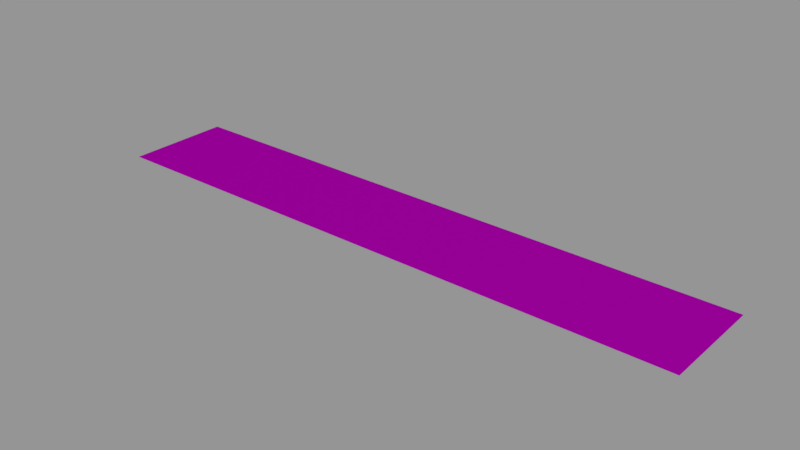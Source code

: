 # Source: info01_47.blend  (saved by Blender 2.79.0; exported with 4.5.12 LTS)
import bpy
from mathutils import Matrix  # noqa: F401  (used for matrix-valued properties, if any)

bpy.ops.wm.read_factory_settings(use_empty=True)
scene = bpy.context.scene
scene.name = 'Scene'

# ---- collections
col_collection_1 = bpy.data.collections.new('Collection 1'); scene.collection.children.link(col_collection_1)

# ---- images (referenced by path relative to the original .blend; pixels are not part of the script)
import os
ASSET_DIR = os.environ.get("B2B_ASSET_DIR", "")  # directory of the original .blend (textures are referenced by path, not embedded)
HERE = os.path.dirname(os.path.abspath(__file__))  # packed textures are extracted next to this script under _unpacked/

def load_image(name, relpath, width, height, colorspace="sRGB"):
    """Load a texture the original file referenced (path relative to the .blend, or extracted next to this script)."""
    p = next((c for c in (os.path.join(HERE, relpath), os.path.join(ASSET_DIR, relpath)) if relpath and os.path.exists(c)), "")
    if p:
        img = bpy.data.images.load(p, check_existing=True)
        img.name = name
    else:  # same state as the original file: an image datablock whose file is absent (Cycles renders it pink)
        img = bpy.data.images.new(name, width, height)
        img.source = "FILE"
        img.filepath = "//" + (relpath or name)
    img.colorspace_settings.name = colorspace
    return img
img_info01_47_static_pressure_port_png = load_image('info01_47_static_pressure_port.png', 'textures/info01_47_static_pressure_port.png', 1024, 1024, 'Linear Rec.709')

# ---- materials (node trees are filled in below, after node groups)
mat_info01_47 = bpy.data.materials.new('info01_47')
mat_info01_47.alpha_threshold = 0.0
mat_info01_47.roughness = 0.5

# ---- node groups
ng_decal_info_group = bpy.data.node_groups.new('Decal Info Group', 'ShaderNodeTree')
_s = ng_decal_info_group.interface.new_socket(name='Shader', in_out='OUTPUT', socket_type='NodeSocketShader')
_s = ng_decal_info_group.interface.new_socket(name='Material Color', in_out='INPUT', socket_type='NodeSocketColor')
_s.default_value = (0.5793, 0.5793, 0.5793, 1.0)
_s = ng_decal_info_group.interface.new_socket(name='Material Roughness', in_out='INPUT', socket_type='NodeSocketFloat')
_s.subtype = 'FACTOR'
_s.default_value = 0.2
_s.min_value = 0.0
_s.max_value = 1.0
_s = ng_decal_info_group.interface.new_socket(name='Invert', in_out='INPUT', socket_type='NodeSocketFloat')
_s.subtype = 'FACTOR'
_s.default_value = 1.0
_s.min_value = 0.0
_s.max_value = 1.0
_s = ng_decal_info_group.interface.new_socket(name='Alpha', in_out='INPUT', socket_type='NodeSocketColor')
_N = ng_decal_info_group.nodes; _L = ng_decal_info_group.links
n0 = _N.new('ShaderNodeBsdfTransparent'); n0.name = 'Transparent BSDF'; n0.location = (247, -354)
n1 = _N.new('ShaderNodeMixShader'); n1.name = 'Mix Shader'; n1.location = (498, -152)
n2 = _N.new('NodeGroupOutput'); n2.name = 'Group Output'; n2.location = (857, -88)
n3 = _N.new('ShaderNodeInvert'); n3.name = 'Invert'; n3.location = (-262, -267)
n4 = _N.new('ShaderNodeBsdfAnisotropic'); n4.name = 'Glossy BSDF'; n4.location = (290, 32)
n4.distribution = 'GGX'
n5 = _N.new('NodeGroupInput'); n5.name = 'Group Input'; n5.location = (-775, -19)
n6 = _N.new('ShaderNodeInvert'); n6.name = 'Invert.001'; n6.location = (-305, 58)
n7 = _N.new('ShaderNodeMath'); n7.name = 'Math'; n7.location = (0, 0)
n7.operation = 'POWER'
_L.new(n4.outputs[0], n1.inputs[1])
_L.new(n0.outputs[0], n1.inputs[2])
_L.new(n1.outputs[0], n2.inputs[0])
_L.new(n3.outputs[0], n1.inputs[0])
_L.new(n5.outputs[3], n3.inputs[1])
_L.new(n5.outputs[0], n6.inputs[1])
_L.new(n6.outputs[0], n4.inputs[0])
_L.new(n5.outputs[2], n6.inputs[0])
_L.new(n5.outputs[1], n7.inputs[0])
_L.new(n7.outputs[0], n4.inputs[1])
n2.is_active_output = True

# ---- material node trees
mat_info01_47.use_nodes = True; mat_info01_47.node_tree.nodes.clear()
_N = mat_info01_47.node_tree.nodes; _L = mat_info01_47.node_tree.links
n0 = _N.new('ShaderNodeOutputMaterial'); n0.name = 'Material Output'; n0.location = (188, 348)
n1 = _N.new('ShaderNodeGroup'); n1.name = 'Group'; n1.location = (-192, 385)
n1.width = 227
n1.node_tree = ng_decal_info_group
n1.inputs[1].default_value = 0.1
n1.inputs[2].default_value = 0.0
n2 = _N.new('ShaderNodeTexImage'); n2.name = 'Image Texture'; n2.location = (-662, 324)
n2.width = 295
n2.image = img_info01_47_static_pressure_port_png
_L.new(n1.outputs[0], n0.inputs[0])
_L.new(n2.outputs[1], n1.inputs[3])
_L.new(n2.outputs[0], n1.inputs[0])
n0.is_active_output = True

# ---- meshes
me_cube_001 = bpy.data.meshes.new('Cube.001')
me_cube_001.from_pydata([(-0.256, -0.045, 0.0), (-0.256, 0.045, 0.0), (0.256, -0.045, 0.0), (0.256, 0.045, 0.0)], [], [(3, 1, 0, 2)])
_uv = me_cube_001.uv_layers.new(name='UVMap')
_uv.uv.foreach_set('vector', [1.0, 1.0, 0.0, 1.0, 5.96e-08, 0.0, 1.0, 0.0])
me_cube_001.materials.append(mat_info01_47)
me_cube_001.use_remesh_preserve_volume = False
me_cube_001.use_remesh_preserve_attributes = False
me_cube_001.use_mirror_vertex_groups = False
me_cube_001.auto_texspace = False
me_cube_001.update()

# ---- objects
ob_info01_47 = bpy.data.objects.new('info01_47', me_cube_001)

# ---- transforms, parenting, visibility, modifiers, constraints
ob_info01_47.location = (0.0, 0.0, 0.0)
ob_info01_47.visible_shadow = False
ob_info01_47.show_wire = True
ob_info01_47.show_all_edges = True
ob_info01_47.lineart.crease_threshold = 0.0
_m = ob_info01_47.modifiers.new('Displace', 'DISPLACE')
_m.mid_level = 0.9999

# ---- collection membership
col_collection_1.objects.link(ob_info01_47)

# ---- scene / render settings (as saved in the file)
scene.frame_start = 0; scene.frame_end = 250; scene.frame_set(0)
scene.render.engine = 'CYCLES'
scene.render.dither_intensity = 0.0
scene.render.film_transparent = True
scene.cycles.use_denoising = False
scene.cycles.samples = 64
scene.cycles.sampling_pattern = 'TABULATED_SOBOL'
scene.cycles.light_sampling_threshold = 0.0
scene.cycles.use_adaptive_sampling = False
scene.cycles.use_light_tree = False
scene.cycles.blur_glossy = 0.0
scene.cycles.sample_clamp_indirect = 0.0
scene.view_settings.view_transform = 'Standard'
bpy.context.view_layer.update()

# ---- added for rendering (the .blend has no active camera and no usable light): camera, sun + grey world if the file has none
cam_auto = bpy.data.cameras.new('AutoCamera')
cam_auto.lens = 50.0
cam_auto.sensor_width = 36.0
cam_auto.clip_end = 1000.0
ob_auto_camera = bpy.data.objects.new('AutoCamera', cam_auto)
scene.collection.objects.link(ob_auto_camera)
ob_auto_camera.location = (0.480978, -0.577174, 0.384882)
ob_auto_camera.rotation_euler = (1.09748, -7.21219e-08, 0.694738)
scene.camera = ob_auto_camera
light_auto_sun = bpy.data.lights.new('AutoSun', 'SUN')
light_auto_sun.energy = 3.0
light_auto_sun.angle = 0.0523599
ob_auto_sun = bpy.data.objects.new('AutoSun', light_auto_sun)
scene.collection.objects.link(ob_auto_sun)
ob_auto_sun.rotation_euler = (0.872665, 0.174533, 0.523599)
if scene.world is None:
    world_auto = bpy.data.worlds.new('AutoWorld')
    world_auto.color = (0.3, 0.3, 0.3)
    scene.world = world_auto
bpy.context.view_layer.update()
